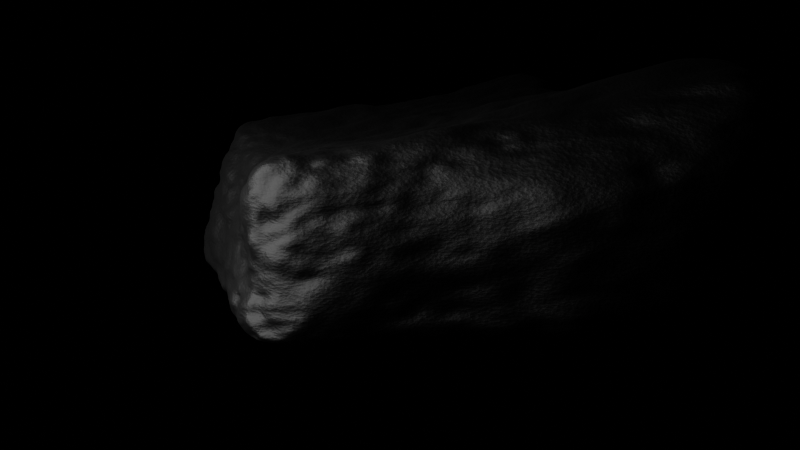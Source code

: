 # Source: rock.blend  (saved by Blender 5.0.119; exported with 4.5.12 LTS)
import bpy
from mathutils import Matrix  # noqa: F401  (used for matrix-valued properties, if any)

bpy.ops.wm.read_factory_settings(use_empty=True)
scene = bpy.context.scene
scene.name = 'Scene'

# ---- collections
col_collection = bpy.data.collections.new('Collection'); scene.collection.children.link(col_collection)

# ---- materials (node trees are filled in below, after node groups)
mat_rock = bpy.data.materials.new('Rock')
mat_rock.alpha_threshold = 0.0
mat_rock.use_backface_culling_lightprobe_volume = False
mat_rock.roughness = 0.5
mat_rock.line_color = (0.0, 0.0, 0.0, 1.0)

# ---- node groups
ng_geometry_nodes = bpy.data.node_groups.new('Geometry Nodes', 'GeometryNodeTree')
_s = ng_geometry_nodes.interface.new_socket(name='Geometry', in_out='OUTPUT', socket_type='NodeSocketGeometry')
_s = ng_geometry_nodes.interface.new_socket(name='Geometry', in_out='INPUT', socket_type='NodeSocketGeometry')
_s = ng_geometry_nodes.interface.new_socket(name='seed1', in_out='INPUT', socket_type='NodeSocketFloat')
_s.min_value = -1000.0
_s.max_value = 1000.0
ng_geometry_nodes.is_modifier = True
_N = ng_geometry_nodes.nodes; _L = ng_geometry_nodes.links
n0 = _N.new('NodeGroupInput'); n0.name = 'Group Input'; n0.location = (-2800, -101)
n0.width = 120
n1 = _N.new('NodeGroupOutput'); n1.name = 'Group Output'; n1.location = (1472, 33)
n2 = _N.new('ShaderNodeTexVoronoi'); n2.name = 'Voronoi Texture'; n2.location = (-981, -446)
n2.width = 155
n2.voronoi_dimensions = '4D'
n2.feature = 'SMOOTH_F1'
n2.inputs[1].default_value = 0.6
n2.inputs[2].default_value = 1.64
n2.inputs[3].default_value = 0.6
n2.inputs[4].default_value = 0.3
n2.inputs[6].default_value = 0.0
n3 = _N.new('GeometryNodeSubdivisionSurface'); n3.name = 'Subdivision Surface'; n3.location = (-654, 12)
n3.inputs[1].default_value = 3
n3.inputs[2].default_value = 0.4654
n4 = _N.new('GeometryNodeSetPosition'); n4.name = 'Set Position'; n4.location = (-144, -102)
n5 = _N.new('GeometryNodeInputPosition'); n5.name = 'Position'; n5.location = (-853, -293)
n6 = _N.new('ShaderNodeVectorMath'); n6.name = 'Vector Math'; n6.location = (-387, -237)
n6.operation = 'MULTIPLY'
n7 = _N.new('ShaderNodeFloatCurve'); n7.name = 'Float Curve'; n7.location = (-730, -379)
_c = n7.mapping.curves[0]
while len(_c.points) > 2: _c.points.remove(_c.points[-1])
_c.points[0].location = (0.0, 0.775); _c.points[0].handle_type = 'AUTO'
_c.points[1].location = (0.47955, 0.63438); _c.points[1].handle_type = 'AUTO'
_p = _c.points.new(1.0, 1.0); _p.handle_type = 'AUTO'
n7.mapping.update()
n8 = _N.new('GeometryNodeInputPosition'); n8.name = 'Position.001'; n8.location = (-1631, -129)
n9 = _N.new('ShaderNodeTexVoronoi'); n9.name = 'Voronoi Texture.001'; n9.location = (-1747, -280)
n9.width = 155
n9.voronoi_dimensions = '4D'
n9.normalize = True
n9.inputs[2].default_value = 3.6
n10 = _N.new('GeometryNodeSetPosition'); n10.name = 'Set Position.001'; n10.location = (-1005, 88)
n11 = _N.new('ShaderNodeVectorMath'); n11.name = 'Vector Math.001'; n11.location = (-1194, -154)
n11.operation = 'MULTIPLY'
n12 = _N.new('ShaderNodeMapRange'); n12.name = 'Map Range'; n12.location = (-1383, -285)
n12.inputs[3].default_value = 0.3
n12.inputs[4].default_value = 1.7
n13 = _N.new('GeometryNodeSetPosition'); n13.name = 'Set Position.002'; n13.location = (604, -27)
n14 = _N.new('GeometryNodeInputPosition'); n14.name = 'Position.002'; n14.location = (-191, -302)
n15 = _N.new('ShaderNodeVectorMath'); n15.name = 'Vector Math.002'; n15.location = (413, -217)
n15.operation = 'MULTIPLY'
n16 = _N.new('ShaderNodeFloatCurve'); n16.name = 'Float Curve.001'; n16.location = (102, -410)
_c = n16.mapping.curves[0]
while len(_c.points) > 2: _c.points.remove(_c.points[-1])
_c.points[0].location = (0.0, 1.0); _c.points[0].handle_type = 'AUTO'
_c.points[1].location = (1.0, 0.85938); _c.points[1].handle_type = 'AUTO'
n16.mapping.update()
n17 = _N.new('ShaderNodeTexNoise'); n17.name = 'Noise Texture'; n17.location = (-333, -410)
n17.width = 145
n17.noise_dimensions = '4D'
n17.inputs[2].default_value = 6.2
n17.inputs[3].default_value = 0.6
n17.inputs[4].default_value = 0.584
n17.inputs[5].default_value = 3.8
n17.inputs[8].default_value = 1.8
n18 = _N.new('GeometryNodeSubdivisionSurface'); n18.name = 'Subdivision Surface.001'; n18.location = (202, -53)
n18.inputs[1].default_value = 2
n19 = _N.new('ShaderNodeTexNoise'); n19.name = 'Noise Texture.001'; n19.location = (-355, -724)
n19.width = 145
n19.noise_dimensions = '4D'
n19.inputs[2].default_value = 33.6
n19.inputs[3].default_value = 0.6
n19.inputs[4].default_value = 0.584
n19.inputs[5].default_value = 3.8
n19.inputs[8].default_value = 1.8
n20 = _N.new('ShaderNodeMath'); n20.name = 'Math'; n20.location = (-112, -543)
n20.operation = 'MULTIPLY'
n21 = _N.new('GeometryNodeSubdivisionSurface'); n21.name = 'Subdivision Surface.002'; n21.location = (853, 19)
n21.inputs[2].default_value = 0.2038
n22 = _N.new('GeometryNodeMeshCube'); n22.name = 'Cube'; n22.location = (-1599, 152)
n22.inputs[0].default_value = (1.0, 1.0, 0.5)
n23 = _N.new('GeometryNodeTransform'); n23.name = 'Transform Geometry'; n23.location = (-1363, 209)
n23.inputs[1].default_value = (0.0, 0.0, 0.25)
n24 = _N.new('GeometryNodeSetMaterial'); n24.name = 'Set Material'; n24.location = (1059, 38)
n24.inputs[2].default_value = mat_rock
n25 = _N.new('GeometryNodeSetShadeSmooth'); n25.name = 'Set Shade Smooth'; n25.location = (1282, 16)
_L.new(n3.outputs[0], n4.inputs[0])
_L.new(n5.outputs[0], n6.inputs[0])
_L.new(n6.outputs[0], n4.inputs[2])
_L.new(n7.outputs[0], n6.inputs[1])
_L.new(n2.outputs[0], n7.inputs[1])
_L.new(n8.outputs[0], n11.inputs[0])
_L.new(n11.outputs[0], n10.inputs[2])
_L.new(n9.outputs[0], n12.inputs[0])
_L.new(n12.outputs[0], n11.inputs[1])
_L.new(n10.outputs[0], n3.inputs[0])
_L.new(n18.outputs[0], n13.inputs[0])
_L.new(n14.outputs[0], n15.inputs[0])
_L.new(n16.outputs[0], n15.inputs[1])
_L.new(n15.outputs[0], n13.inputs[2])
_L.new(n4.outputs[0], n18.inputs[0])
_L.new(n17.outputs[0], n20.inputs[0])
_L.new(n20.outputs[0], n16.inputs[1])
_L.new(n19.outputs[0], n20.inputs[1])
_L.new(n13.outputs[0], n21.inputs[0])
_L.new(n0.outputs[1], n9.inputs[1])
_L.new(n23.outputs[0], n10.inputs[0])
_L.new(n22.outputs[0], n23.inputs[0])
_L.new(n25.outputs[0], n1.inputs[0])
_L.new(n21.outputs[0], n24.inputs[0])
_L.new(n24.outputs[0], n25.inputs[0])
n1.is_active_output = True

# ---- material node trees
mat_rock.use_nodes = True; mat_rock.node_tree.nodes.clear()
_N = mat_rock.node_tree.nodes; _L = mat_rock.node_tree.links
n0 = _N.new('ShaderNodeOutputMaterial'); n0.name = 'Material Output'; n0.location = (912, 102)
n1 = _N.new('ShaderNodeBsdfPrincipled'); n1.name = 'Principled BSDF'; n1.location = (230, 273)
n2 = _N.new('ShaderNodeTexNoise'); n2.name = 'Noise Texture.001'; n2.location = (-1138, -326)
n2.width = 145
n2.noise_dimensions = '4D'
n2.inputs[1].default_value = 11.4
n2.inputs[2].default_value = 100.0
n3 = _N.new('ShaderNodeBump'); n3.name = 'Bump'; n3.location = (-673, -282)
n3.inputs[0].default_value = 0.1583
n3.inputs[1].default_value = 0.02
n4 = _N.new('ShaderNodeFloatCurve'); n4.name = 'Float Curve'; n4.location = (-953, -310)
_c = n4.mapping.curves[0]
while len(_c.points) > 2: _c.points.remove(_c.points[-1])
_c.points[0].location = (0.0, 0.0); _c.points[0].handle_type = 'AUTO'
_c.points[1].location = (0.73182, 0.29688); _c.points[1].handle_type = 'AUTO'
_p = _c.points.new(1.0, 1.0); _p.handle_type = 'AUTO'
n4.mapping.update()
n5 = _N.new('ShaderNodeTexNoise'); n5.name = 'Noise Texture.002'; n5.location = (-1508, 370)
n5.width = 145
n5.noise_dimensions = '4D'
n5.inputs[2].default_value = 3.3
n5.inputs[3].default_value = 5.8
n5.inputs[4].default_value = 0.952
n6 = _N.new('ShaderNodeMix'); n6.name = 'Mix.001'; n6.location = (-494, 397)
n6.data_type = 'RGBA'
n7 = _N.new('ShaderNodeAttribute'); n7.name = 'Attribute'; n7.location = (-945, 58)
n7.attribute_type = 'OBJECT'
n7.attribute_name = 'color_highlight'
n8 = _N.new('ShaderNodeFloatCurve'); n8.name = 'Float Curve.002'; n8.location = (-1287, 489)
_c = n8.mapping.curves[0]
while len(_c.points) > 2: _c.points.remove(_c.points[-1])
_c.points[0].location = (0.0, 0.0); _c.points[0].handle_type = 'AUTO'
_c.points[1].location = (0.41136, 0.32188); _c.points[1].handle_type = 'AUTO'
_p = _c.points.new(0.625, 0.8625); _p.handle_type = 'AUTO'
_p = _c.points.new(1.0, 1.0); _p.handle_type = 'AUTO'
n8.mapping.update()
n9 = _N.new('ShaderNodeAttribute'); n9.name = 'Attribute.001'; n9.location = (-949, 282)
n9.attribute_type = 'OBJECT'
n9.attribute_name = 'color_base'
_L.new(n4.outputs[0], n3.inputs[3])
_L.new(n3.outputs[0], n1.inputs[5])
_L.new(n2.outputs[0], n4.inputs[1])
_L.new(n6.outputs[2], n1.inputs[0])
_L.new(n5.outputs[0], n8.inputs[1])
_L.new(n8.outputs[0], n6.inputs[0])
_L.new(n9.outputs[0], n6.inputs[6])
_L.new(n7.outputs[0], n6.inputs[7])
_L.new(n1.outputs[0], n0.inputs[0])
n0.is_active_output = True

# ---- world
world_world = bpy.data.worlds.new('World'); scene.world = world_world
world_world.use_nodes = True; world_world.node_tree.nodes.clear()
_N = world_world.node_tree.nodes; _L = world_world.node_tree.links
n0 = _N.new('ShaderNodeOutputWorld'); n0.name = 'World Output'; n0.location = (200, 100)
n1 = _N.new('ShaderNodeBackground'); n1.name = 'Background'; n1.location = (-200, 100)
n1.inputs[0].default_value = (0.05088, 0.05088, 0.05088, 1.0)
n1.inputs[1].default_value = 0.0
_L.new(n1.outputs[0], n0.inputs[0])
n0.is_active_output = True
world_world.color = (0.05088, 0.05088, 0.05088)
world_world.sun_shadow_jitter_overblur = 0.0

# ---- cameras
cam_camera_001 = bpy.data.cameras.new('Camera.001')

# ---- lights
light_area = bpy.data.lights.new('Area', 'AREA')
light_area.size = 1.0
light_area.size_y = 1.0

# ---- meshes
me_cube = bpy.data.meshes.new('Cube')
me_cube.from_pydata([(1.0, 1.0, 1.0), (1.0, 1.0, -1.0), (1.0, -1.0, 1.0), (1.0, -1.0, -1.0), (-1.0, 1.0, 1.0), (-1.0, 1.0, -1.0), (-1.0, -1.0, 1.0), (-1.0, -1.0, -1.0)], [], [(0, 4, 6, 2), (3, 2, 6, 7), (7, 6, 4, 5), (5, 1, 3, 7), (1, 0, 2, 3), (5, 4, 0, 1)])
me_cube.polygons.foreach_set('use_smooth', [True] * 6)
_uv = me_cube.uv_layers.new(name='UVMap')
_uv.uv.foreach_set('vector', [0.625, 0.5, 0.875, 0.5, 0.875, 0.75, 0.625, 0.75, 0.375, 0.75, 0.625, 0.75, 0.625, 1.0, 0.375, 1.0, 0.375, 0.0, 0.625, 0.0, 0.625, 0.25, 0.375, 0.25, 0.125, 0.5, 0.375, 0.5, 0.375, 0.75, 0.125, 0.75, 0.375, 0.5, 0.625, 0.5, 0.625, 0.75, 0.375, 0.75, 0.375, 0.25, 0.625, 0.25, 0.625, 0.5, 0.375, 0.5])
me_cube.materials.append(mat_rock)
me_cube.use_mirror_vertex_groups = False
me_cube.update()

# ---- objects
ob_rock = bpy.data.objects.new('Rock', me_cube)
ob_area = bpy.data.objects.new('Area', light_area)
ob_camera = bpy.data.objects.new('Camera', cam_camera_001)

# ---- transforms, parenting, visibility, modifiers, constraints
ob_rock.location = (0.0, 0.0, 0.0)
ob_rock.lock_rotations_4d = False
ob_rock.empty_display_type = 'ARROWS'
ob_rock.lineart.crease_threshold = 0.0
_m = ob_rock.modifiers.new('GeometryNodes', 'NODES')
_m.node_group = ng_geometry_nodes
_gi = [s.identifier for s in ng_geometry_nodes.interface.items_tree if s.item_type == 'SOCKET' and s.in_out == 'INPUT']
_m[_gi[1]] = 2.602  # seed1
ob_area.location = (0.3342, -0.7249, 0.4004)
ob_area.rotation_euler = (0.8533, 0.1547, -0.1158)
ob_camera.location = (1.497, -0.3942, 0.5156)
ob_camera.rotation_euler = (1.29, -4.389e-06, 1.322)

# ---- collection membership
col_collection.objects.link(ob_rock)
col_collection.objects.link(ob_area)
col_collection.objects.link(ob_camera)

# ---- scene / render settings (as saved in the file)
scene.camera = ob_camera
scene.frame_start = 1; scene.frame_end = 250; scene.frame_set(1)
scene.render.engine = 'CYCLES'
scene.render.bake_bias = 0.0
scene.render.bake_samples = 0
scene.cycles.sampling_pattern = 'TABULATED_SOBOL'
scene.eevee.use_volume_custom_range = False
bpy.context.view_layer.update()
